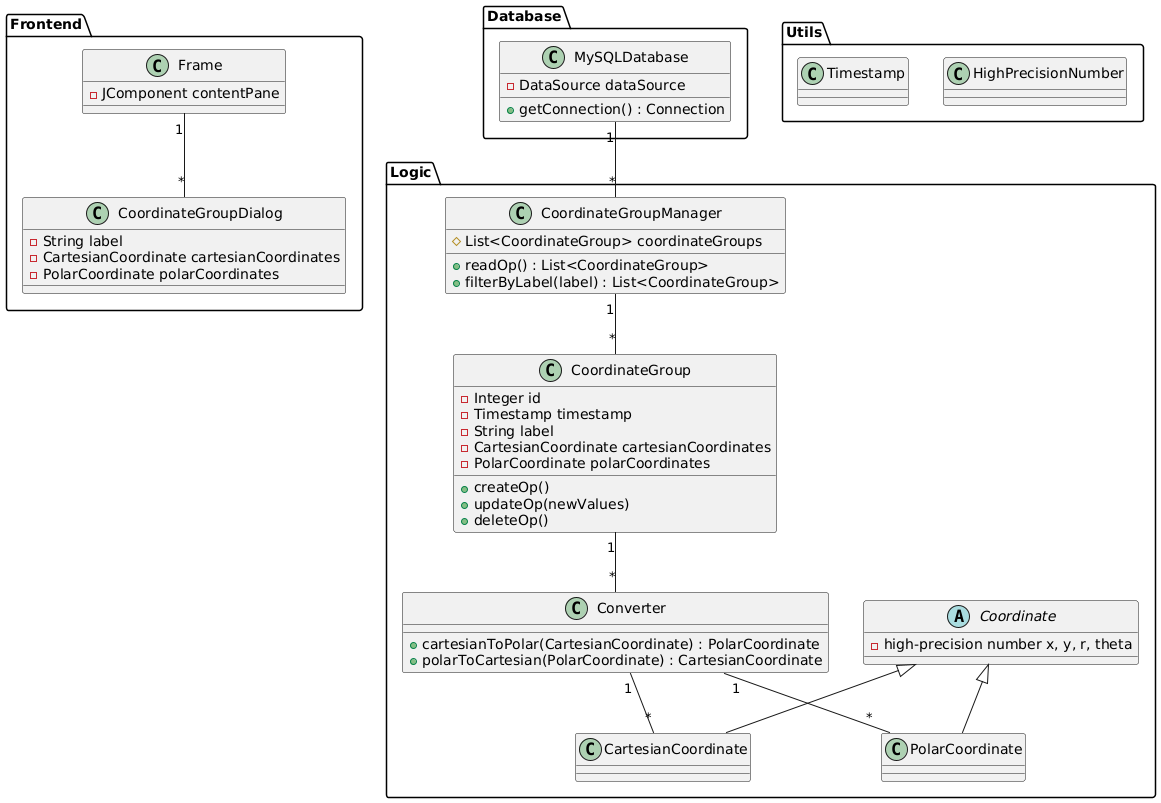

The diagram above was rendered by PlantUML. Its source (embedded in the PNG):
@startuml

package Frontend {
  class Frame {
    - JComponent contentPane
  }
  class CoordinateGroupDialog {
    - String label
    - CartesianCoordinate cartesianCoordinates
    - PolarCoordinate polarCoordinates
  }
}

package Logic {
  abstract class Coordinate {
    - high-precision number x, y, r, theta
  }
  class CartesianCoordinate extends Coordinate {}
  class PolarCoordinate extends Coordinate {}
  class Converter {
    + cartesianToPolar(CartesianCoordinate) : PolarCoordinate
    + polarToCartesian(PolarCoordinate) : CartesianCoordinate
  }
  class CoordinateGroup {
    - Integer id
    - Timestamp timestamp
    - String label
    - CartesianCoordinate cartesianCoordinates
    - PolarCoordinate polarCoordinates
    + createOp()
    + updateOp(newValues)
    + deleteOp()
  }
  class CoordinateGroupManager {
    # List<CoordinateGroup> coordinateGroups
    + readOp() : List<CoordinateGroup>
    + filterByLabel(label) : List<CoordinateGroup>
  }
}

package Database {
  class MySQLDatabase {
    - DataSource dataSource
    + getConnection() : Connection
  }
}

package Utils {
  class HighPrecisionNumber {}
  class Timestamp {}
}

Frontend.Frame "1" -- "*" CoordinateGroupDialog
Logic.Converter "1" -- "*" Logic.CartesianCoordinate
Logic.Converter "1" -- "*" Logic.PolarCoordinate
Logic.CoordinateGroup "1" -- "*" Logic.Converter
Logic.CoordinateGroupManager "1" -- "*" Logic.CoordinateGroup
Database.MySQLDatabase "1" -- "*" Logic.CoordinateGroupManager
@enduml